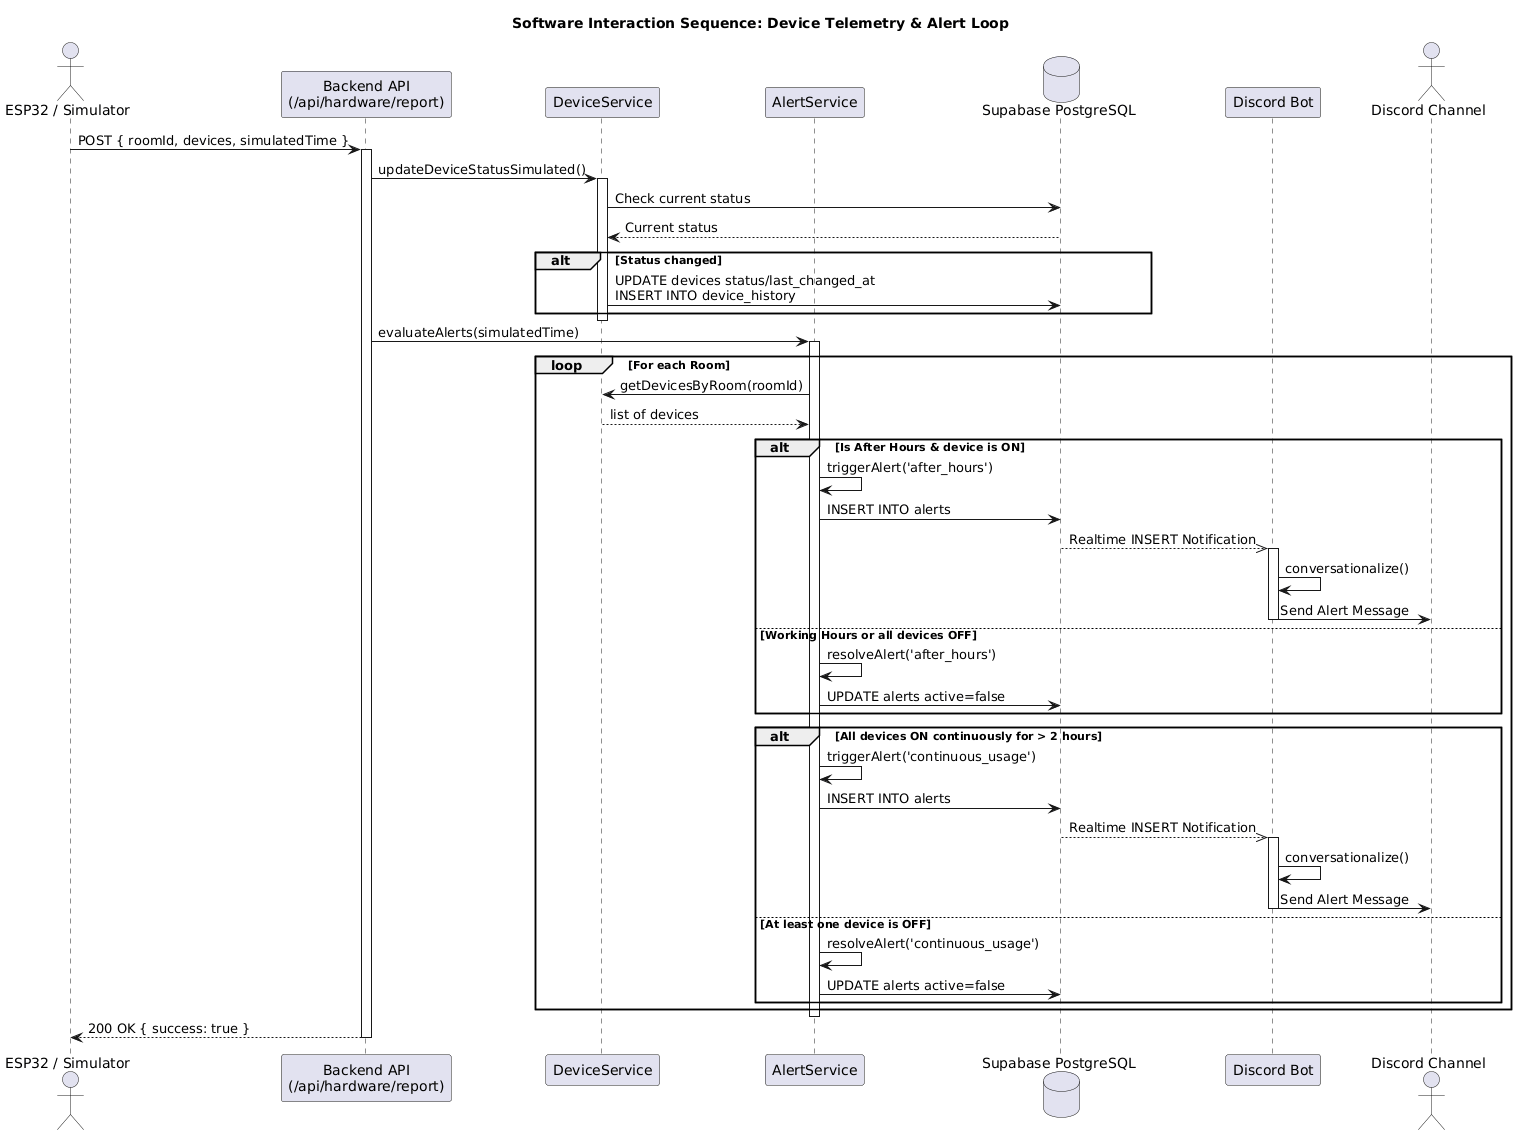

The diagram above was rendered by PlantUML. Its source (embedded in the PNG):
@startuml
title Software Interaction Sequence: Device Telemetry & Alert Loop

actor "ESP32 / Simulator" as HW
participant "Backend API\n(/api/hardware/report)" as API
participant "DeviceService" as DS
participant "AlertService" as AS
database "Supabase PostgreSQL" as DB
participant "Discord Bot" as Bot
actor "Discord Channel" as Disc

HW -> API : POST { roomId, devices, simulatedTime }
activate API

API -> DS : updateDeviceStatusSimulated()
activate DS
DS -> DB : Check current status
DB --> DS : Current status
alt Status changed
    DS -> DB : UPDATE devices status/last_changed_at\nINSERT INTO device_history
end
deactivate DS

API -> AS : evaluateAlerts(simulatedTime)
activate AS
loop For each Room
    AS -> DS : getDevicesByRoom(roomId)
    DS --> AS : list of devices
    
    alt Is After Hours & device is ON
        AS -> AS : triggerAlert('after_hours')
        AS -> DB : INSERT INTO alerts
        DB -->> Bot : Realtime INSERT Notification
        activate Bot
        Bot -> Bot : conversationalize()
        Bot -> Disc : Send Alert Message
        deactivate Bot
    else Working Hours or all devices OFF
        AS -> AS : resolveAlert('after_hours')
        AS -> DB : UPDATE alerts active=false
    end
    
    alt All devices ON continuously for > 2 hours
        AS -> AS : triggerAlert('continuous_usage')
        AS -> DB : INSERT INTO alerts
        DB -->> Bot : Realtime INSERT Notification
        activate Bot
        Bot -> Bot : conversationalize()
        Bot -> Disc : Send Alert Message
        deactivate Bot
    else At least one device is OFF
        AS -> AS : resolveAlert('continuous_usage')
        AS -> DB : UPDATE alerts active=false
    end
end
deactivate AS

API --> HW : 200 OK { success: true }
deactivate API
@enduml